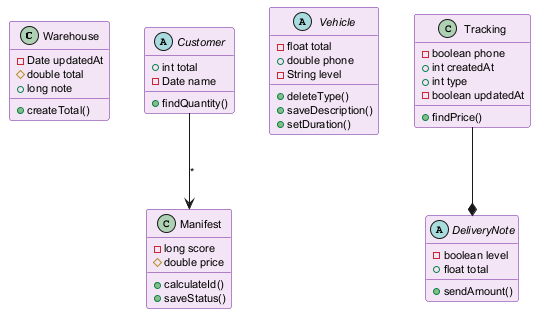

The diagram above was rendered by PlantUML. Its source (embedded in the PNG):
@startuml
skinparam backgroundColor #FFFFFF
skinparam classBackgroundColor #F3E5F5
skinparam classBorderColor #6A1B9A
skinparam defaultFontSize 11
class Warehouse {
  -Date updatedAt
  #double total
  +long note
  +createTotal()
}
class Manifest {
  -long score
  #double price
  +calculateId()
  +saveStatus()
}
abstract class Vehicle {
  -float total
  +double phone
  -String level
  +deleteType()
  +saveDescription()
  +setDuration()
}
class Tracking {
  -boolean phone
  +int createdAt
  +int type
  -boolean updatedAt
  +findPrice()
}
abstract class Customer {
  +int total
  -Date name
  +findQuantity()
}
abstract class DeliveryNote {
  -boolean level
  +float total
  +sendAmount()
}
Customer --> Manifest : "*"
Tracking --* DeliveryNote
@enduml